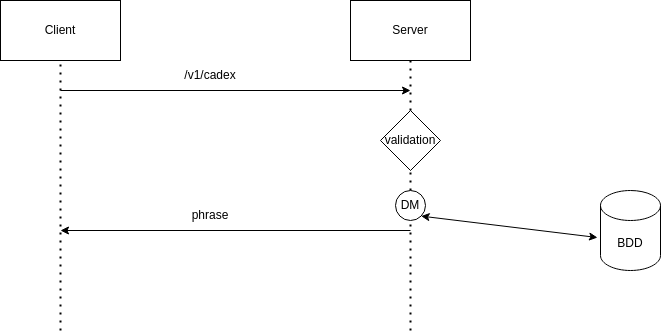

The diagram above was exported from draw.io. Its source (the exported page's mxGraphModel, read from the mxfile embedded in the PNG):
<mxGraphModel dx="945" dy="466" grid="1" gridSize="10" guides="1" tooltips="1" connect="1" arrows="1" fold="1" page="1" pageScale="1" pageWidth="827" pageHeight="1169" math="0" shadow="0">
  <root>
    <mxCell id="0" />
    <mxCell id="1" parent="0" />
    <mxCell id="ATP-kinN0YU25D3z0Prt-1" value="Client" style="rounded=0;whiteSpace=wrap;html=1;" parent="1" vertex="1">
      <mxGeometry x="40" y="10" width="120" height="60" as="geometry" />
    </mxCell>
    <mxCell id="ATP-kinN0YU25D3z0Prt-2" value="" style="endArrow=none;dashed=1;html=1;dashPattern=1 3;strokeWidth=2;rounded=0;entryX=0.5;entryY=1;entryDx=0;entryDy=0;" parent="1" target="ATP-kinN0YU25D3z0Prt-1" edge="1">
      <mxGeometry width="50" height="50" relative="1" as="geometry">
        <mxPoint x="100" y="340" as="sourcePoint" />
        <mxPoint x="440" y="230" as="targetPoint" />
      </mxGeometry>
    </mxCell>
    <mxCell id="ATP-kinN0YU25D3z0Prt-3" value="Server" style="rounded=0;whiteSpace=wrap;html=1;" parent="1" vertex="1">
      <mxGeometry x="390" y="10" width="120" height="60" as="geometry" />
    </mxCell>
    <mxCell id="ATP-kinN0YU25D3z0Prt-4" value="" style="endArrow=none;dashed=1;html=1;dashPattern=1 3;strokeWidth=2;rounded=0;entryX=0.5;entryY=1;entryDx=0;entryDy=0;startArrow=none;" parent="1" target="ATP-kinN0YU25D3z0Prt-3" edge="1" source="jRvoxCoYdyttbNcvjfTn-1">
      <mxGeometry width="50" height="50" relative="1" as="geometry">
        <mxPoint x="450" y="340" as="sourcePoint" />
        <mxPoint x="790" y="230" as="targetPoint" />
      </mxGeometry>
    </mxCell>
    <mxCell id="ATP-kinN0YU25D3z0Prt-5" value="" style="endArrow=classic;html=1;rounded=0;" parent="1" edge="1">
      <mxGeometry width="50" height="50" relative="1" as="geometry">
        <mxPoint x="100" y="100" as="sourcePoint" />
        <mxPoint x="450" y="100" as="targetPoint" />
      </mxGeometry>
    </mxCell>
    <mxCell id="ATP-kinN0YU25D3z0Prt-6" value="" style="endArrow=classic;html=1;rounded=0;" parent="1" edge="1">
      <mxGeometry width="50" height="50" relative="1" as="geometry">
        <mxPoint x="450" y="240" as="sourcePoint" />
        <mxPoint x="100" y="240" as="targetPoint" />
      </mxGeometry>
    </mxCell>
    <mxCell id="ATP-kinN0YU25D3z0Prt-7" value="/v1/cadex" style="text;html=1;strokeColor=none;fillColor=none;align=center;verticalAlign=middle;whiteSpace=wrap;rounded=0;" parent="1" vertex="1">
      <mxGeometry x="220" y="70" width="60" height="30" as="geometry" />
    </mxCell>
    <mxCell id="ATP-kinN0YU25D3z0Prt-8" value="phrase" style="text;html=1;strokeColor=none;fillColor=none;align=center;verticalAlign=middle;whiteSpace=wrap;rounded=0;" parent="1" vertex="1">
      <mxGeometry x="220" y="210" width="60" height="30" as="geometry" />
    </mxCell>
    <mxCell id="jRvoxCoYdyttbNcvjfTn-2" value="" style="endArrow=none;dashed=1;html=1;dashPattern=1 3;strokeWidth=2;rounded=0;entryX=0.5;entryY=1;entryDx=0;entryDy=0;startArrow=none;" edge="1" parent="1" source="jRvoxCoYdyttbNcvjfTn-4" target="jRvoxCoYdyttbNcvjfTn-1">
      <mxGeometry width="50" height="50" relative="1" as="geometry">
        <mxPoint x="450" y="340" as="sourcePoint" />
        <mxPoint x="450" y="70" as="targetPoint" />
      </mxGeometry>
    </mxCell>
    <mxCell id="jRvoxCoYdyttbNcvjfTn-1" value="validation" style="rhombus;whiteSpace=wrap;html=1;" vertex="1" parent="1">
      <mxGeometry x="420" y="120" width="60" height="60" as="geometry" />
    </mxCell>
    <mxCell id="jRvoxCoYdyttbNcvjfTn-3" value="BDD" style="shape=cylinder3;whiteSpace=wrap;html=1;boundedLbl=1;backgroundOutline=1;size=15;" vertex="1" parent="1">
      <mxGeometry x="640" y="200" width="60" height="80" as="geometry" />
    </mxCell>
    <mxCell id="jRvoxCoYdyttbNcvjfTn-5" value="" style="endArrow=none;dashed=1;html=1;dashPattern=1 3;strokeWidth=2;rounded=0;entryX=0.5;entryY=1;entryDx=0;entryDy=0;" edge="1" parent="1" target="jRvoxCoYdyttbNcvjfTn-4">
      <mxGeometry width="50" height="50" relative="1" as="geometry">
        <mxPoint x="450" y="340" as="sourcePoint" />
        <mxPoint x="450" y="200" as="targetPoint" />
      </mxGeometry>
    </mxCell>
    <mxCell id="jRvoxCoYdyttbNcvjfTn-4" value="DM" style="ellipse;whiteSpace=wrap;html=1;aspect=fixed;" vertex="1" parent="1">
      <mxGeometry x="435" y="200" width="30" height="30" as="geometry" />
    </mxCell>
    <mxCell id="jRvoxCoYdyttbNcvjfTn-6" value="" style="endArrow=classic;startArrow=classic;html=1;rounded=0;entryX=1;entryY=1;entryDx=0;entryDy=0;exitX=-0.05;exitY=0.588;exitDx=0;exitDy=0;exitPerimeter=0;" edge="1" parent="1" source="jRvoxCoYdyttbNcvjfTn-3" target="jRvoxCoYdyttbNcvjfTn-4">
      <mxGeometry width="50" height="50" relative="1" as="geometry">
        <mxPoint x="390" y="270" as="sourcePoint" />
        <mxPoint x="440" y="220" as="targetPoint" />
      </mxGeometry>
    </mxCell>
  </root>
</mxGraphModel>